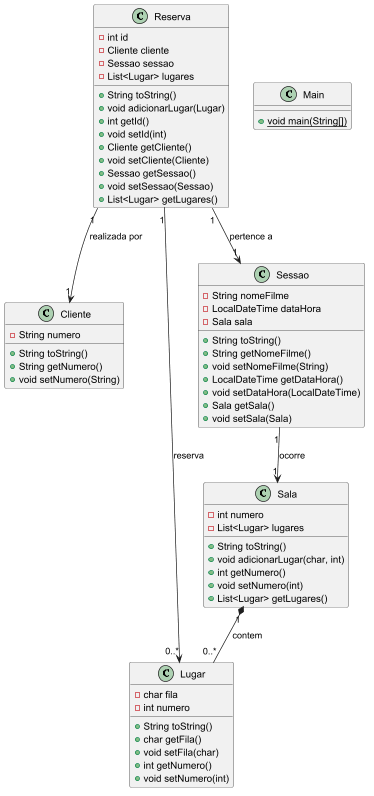

The diagram above was rendered by PlantUML. Its source (embedded in the PNG):
@startuml

class Cliente {
  - String numero
  + String toString()
  + String getNumero()
  + void setNumero(String)
}

class Main {
  + {static} void main(String[])
}

class Lugar {
  - char fila
  - int numero
  + String toString()
  + char getFila()
  + void setFila(char)
  + int getNumero()
  + void setNumero(int)
}

class Reserva {
  - int id
  - Cliente cliente
  - Sessao sessao
  - List<Lugar> lugares
  + String toString()
  + void adicionarLugar(Lugar)
  + int getId()
  + void setId(int)
  + Cliente getCliente()
  + void setCliente(Cliente)
  + Sessao getSessao()
  + void setSessao(Sessao)
  + List<Lugar> getLugares()
}

class Sala {
  - int numero
  - List<Lugar> lugares
  + String toString()
  + void adicionarLugar(char, int)
  + int getNumero()
  + void setNumero(int)
  + List<Lugar> getLugares()
}

class Sessao {
  - String nomeFilme
  - LocalDateTime dataHora
  - Sala sala
  + String toString()
  + String getNomeFilme()
  + void setNomeFilme(String)
  + LocalDateTime getDataHora()
  + void setDataHora(LocalDateTime)
  + Sala getSala()
  + void setSala(Sala)
}

' ==========================================
' CONEXÕES E RELAÇÕES (Fim do Diagrama)
' ==========================================

' 1. Composição Forte: Sala contem 0..* Lugares
Sala "1" *-- "0..*" Lugar : contem

' 2. Sessao ocorre em 1 Sala
Sessao "1" --> "1" Sala : ocorre

' 3. Reserva pertence a 1 Sessao
Reserva "1" --> "1" Sessao : pertence a

' 4. Reserva realizada por 1 Cliente
Reserva "1" --> "1" Cliente : realizada por

' 5. Reserva referencia 0..* Lugares
Reserva "1" --> "0..*" Lugar : reserva

@enduml